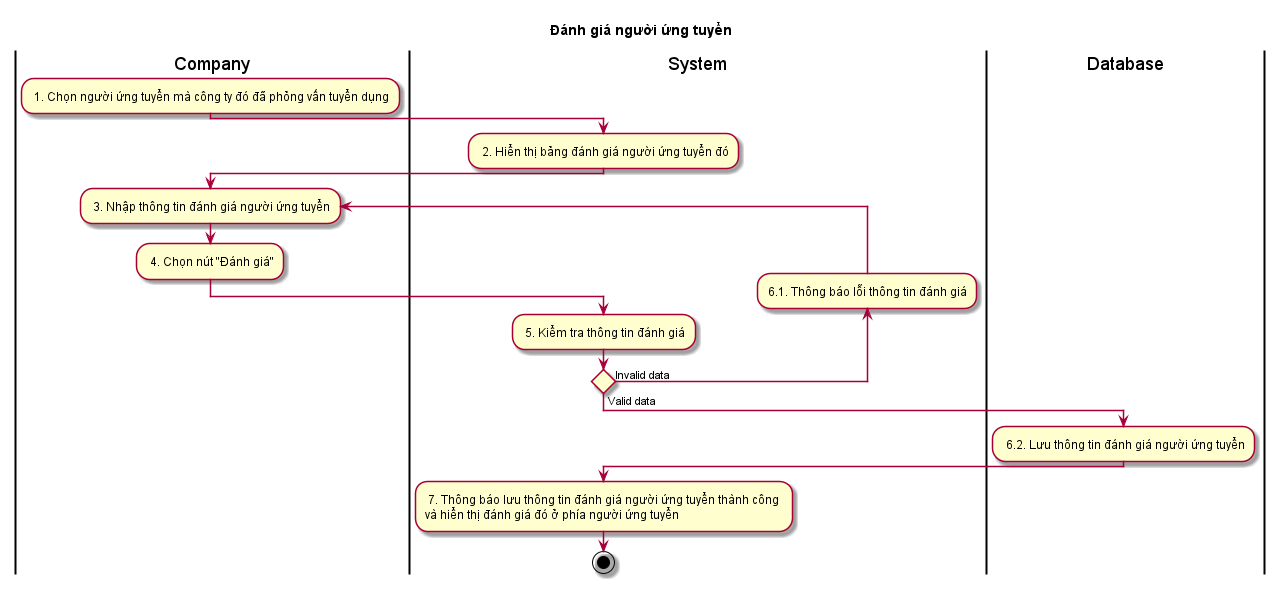

The diagram above was rendered by PlantUML. Its source (embedded in the PNG):
@startuml ActDanhGiaNguoiUngTuyen
title Đánh giá người ứng tuyển
skin rose 
|Company|
: 1. Chọn người ứng tuyển mà công ty đó đã phỏng vấn tuyển dụng;
|System|
: 2. Hiển thị bảng đánh giá người ứng tuyển đó;
|Company|
repeat: 3. Nhập thông tin đánh giá người ứng tuyển;
: 4. Chọn nút "Đánh giá";
|System|
: 5. Kiểm tra thông tin đánh giá;
backward :6.1. Thông báo lỗi thông tin đánh giá;
repeat while () is (Invalid data) not (Valid data)
|Database|
: 6.2. Lưu thông tin đánh giá người ứng tuyển;
|System|
: 7. Thông báo lưu thông tin đánh giá người ứng tuyển thành công \nvà hiển thị đánh giá đó ở phía người ứng tuyển;
stop
@enduml